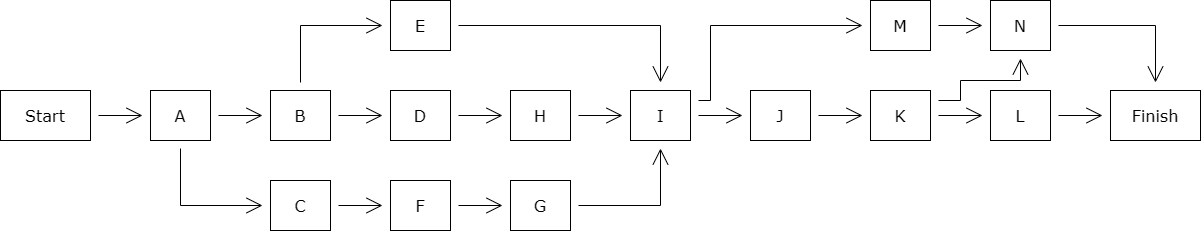

The diagram above was exported from draw.io. Its source (the exported page's mxGraphModel, read from the mxfile embedded in the PNG):
<mxGraphModel dx="1199" dy="1354" grid="1" gridSize="10" guides="1" tooltips="1" connect="1" arrows="1" fold="1" page="1" pageScale="1" pageWidth="3300" pageHeight="2339" math="1" shadow="0" adaptiveColors="auto">
  <root>
    <mxCell id="0" />
    <mxCell id="1" parent="0" />
    <mxCell id="t6UuGdxf_rDpQ8zcDDrr-4" style="edgeStyle=none;curved=1;rounded=0;orthogonalLoop=1;jettySize=auto;html=1;fontFamily=Architects Daughter;fontSource=https%3A%2F%2Ffonts.googleapis.com%2Fcss%3Ffamily%3DArchitects%2BDaughter;fontSize=16;startSize=14;endArrow=open;endSize=14;sourcePerimeterSpacing=8;targetPerimeterSpacing=8;" edge="1" parent="1" source="t6UuGdxf_rDpQ8zcDDrr-1" target="t6UuGdxf_rDpQ8zcDDrr-3">
      <mxGeometry relative="1" as="geometry" />
    </mxCell>
    <mxCell id="t6UuGdxf_rDpQ8zcDDrr-1" value="Start" style="rounded=0;whiteSpace=wrap;html=1;fontFamily=Verdana;fontSize=16;" vertex="1" parent="1">
      <mxGeometry x="160" y="400" width="90" height="50" as="geometry" />
    </mxCell>
    <mxCell id="t6UuGdxf_rDpQ8zcDDrr-2" value="Finish" style="rounded=0;whiteSpace=wrap;html=1;fontFamily=Verdana;fontSize=16;" vertex="1" parent="1">
      <mxGeometry x="1270" y="400" width="90" height="50" as="geometry" />
    </mxCell>
    <mxCell id="t6UuGdxf_rDpQ8zcDDrr-6" style="edgeStyle=none;curved=1;rounded=0;orthogonalLoop=1;jettySize=auto;html=1;fontFamily=Architects Daughter;fontSource=https%3A%2F%2Ffonts.googleapis.com%2Fcss%3Ffamily%3DArchitects%2BDaughter;fontSize=16;startSize=14;endArrow=open;endSize=14;sourcePerimeterSpacing=8;targetPerimeterSpacing=8;" edge="1" parent="1" source="t6UuGdxf_rDpQ8zcDDrr-3" target="t6UuGdxf_rDpQ8zcDDrr-5">
      <mxGeometry relative="1" as="geometry" />
    </mxCell>
    <mxCell id="t6UuGdxf_rDpQ8zcDDrr-8" style="edgeStyle=orthogonalEdgeStyle;rounded=0;orthogonalLoop=1;jettySize=auto;html=1;fontFamily=Architects Daughter;fontSource=https%3A%2F%2Ffonts.googleapis.com%2Fcss%3Ffamily%3DArchitects%2BDaughter;fontSize=16;startSize=14;endArrow=open;endSize=14;sourcePerimeterSpacing=8;targetPerimeterSpacing=8;" edge="1" parent="1" source="t6UuGdxf_rDpQ8zcDDrr-3" target="t6UuGdxf_rDpQ8zcDDrr-7">
      <mxGeometry relative="1" as="geometry">
        <Array as="points">
          <mxPoint x="340" y="515" />
        </Array>
      </mxGeometry>
    </mxCell>
    <mxCell id="t6UuGdxf_rDpQ8zcDDrr-3" value="A" style="rounded=0;whiteSpace=wrap;html=1;fontFamily=Verdana;fontSize=16;" vertex="1" parent="1">
      <mxGeometry x="310" y="400" width="60" height="50" as="geometry" />
    </mxCell>
    <mxCell id="t6UuGdxf_rDpQ8zcDDrr-10" style="edgeStyle=none;curved=1;rounded=0;orthogonalLoop=1;jettySize=auto;html=1;fontFamily=Architects Daughter;fontSource=https%3A%2F%2Ffonts.googleapis.com%2Fcss%3Ffamily%3DArchitects%2BDaughter;fontSize=16;startSize=14;endArrow=open;endSize=14;sourcePerimeterSpacing=8;targetPerimeterSpacing=8;" edge="1" parent="1" source="t6UuGdxf_rDpQ8zcDDrr-5" target="t6UuGdxf_rDpQ8zcDDrr-9">
      <mxGeometry relative="1" as="geometry" />
    </mxCell>
    <mxCell id="t6UuGdxf_rDpQ8zcDDrr-12" style="edgeStyle=orthogonalEdgeStyle;rounded=0;orthogonalLoop=1;jettySize=auto;html=1;fontFamily=Architects Daughter;fontSource=https%3A%2F%2Ffonts.googleapis.com%2Fcss%3Ffamily%3DArchitects%2BDaughter;fontSize=16;startSize=14;endArrow=open;endSize=14;sourcePerimeterSpacing=8;targetPerimeterSpacing=8;" edge="1" parent="1" source="t6UuGdxf_rDpQ8zcDDrr-5" target="t6UuGdxf_rDpQ8zcDDrr-11">
      <mxGeometry relative="1" as="geometry">
        <Array as="points">
          <mxPoint x="460" y="335" />
        </Array>
      </mxGeometry>
    </mxCell>
    <mxCell id="t6UuGdxf_rDpQ8zcDDrr-5" value="B" style="rounded=0;whiteSpace=wrap;html=1;fontFamily=Verdana;fontSize=16;" vertex="1" parent="1">
      <mxGeometry x="430" y="400" width="60" height="50" as="geometry" />
    </mxCell>
    <mxCell id="t6UuGdxf_rDpQ8zcDDrr-14" style="edgeStyle=none;curved=1;rounded=0;orthogonalLoop=1;jettySize=auto;html=1;fontFamily=Architects Daughter;fontSource=https%3A%2F%2Ffonts.googleapis.com%2Fcss%3Ffamily%3DArchitects%2BDaughter;fontSize=16;startSize=14;endArrow=open;endSize=14;sourcePerimeterSpacing=8;targetPerimeterSpacing=8;" edge="1" parent="1" source="t6UuGdxf_rDpQ8zcDDrr-7" target="t6UuGdxf_rDpQ8zcDDrr-13">
      <mxGeometry relative="1" as="geometry" />
    </mxCell>
    <mxCell id="t6UuGdxf_rDpQ8zcDDrr-7" value="C" style="rounded=0;whiteSpace=wrap;html=1;fontFamily=Verdana;fontSize=16;" vertex="1" parent="1">
      <mxGeometry x="430" y="490" width="60" height="50" as="geometry" />
    </mxCell>
    <mxCell id="t6UuGdxf_rDpQ8zcDDrr-18" style="edgeStyle=none;curved=1;rounded=0;orthogonalLoop=1;jettySize=auto;html=1;fontFamily=Architects Daughter;fontSource=https%3A%2F%2Ffonts.googleapis.com%2Fcss%3Ffamily%3DArchitects%2BDaughter;fontSize=16;startSize=14;endArrow=open;endSize=14;sourcePerimeterSpacing=8;targetPerimeterSpacing=8;" edge="1" parent="1" source="t6UuGdxf_rDpQ8zcDDrr-9" target="t6UuGdxf_rDpQ8zcDDrr-17">
      <mxGeometry relative="1" as="geometry" />
    </mxCell>
    <mxCell id="t6UuGdxf_rDpQ8zcDDrr-9" value="D" style="rounded=0;whiteSpace=wrap;html=1;fontFamily=Verdana;fontSize=16;" vertex="1" parent="1">
      <mxGeometry x="550" y="400" width="60" height="50" as="geometry" />
    </mxCell>
    <mxCell id="t6UuGdxf_rDpQ8zcDDrr-20" style="edgeStyle=orthogonalEdgeStyle;rounded=0;orthogonalLoop=1;jettySize=auto;html=1;fontFamily=Architects Daughter;fontSource=https%3A%2F%2Ffonts.googleapis.com%2Fcss%3Ffamily%3DArchitects%2BDaughter;fontSize=16;startSize=14;endArrow=open;endSize=14;sourcePerimeterSpacing=8;targetPerimeterSpacing=8;" edge="1" parent="1" source="t6UuGdxf_rDpQ8zcDDrr-11" target="t6UuGdxf_rDpQ8zcDDrr-19">
      <mxGeometry relative="1" as="geometry" />
    </mxCell>
    <mxCell id="t6UuGdxf_rDpQ8zcDDrr-11" value="E" style="rounded=0;whiteSpace=wrap;html=1;fontFamily=Verdana;fontSize=16;" vertex="1" parent="1">
      <mxGeometry x="550" y="310" width="60" height="50" as="geometry" />
    </mxCell>
    <mxCell id="t6UuGdxf_rDpQ8zcDDrr-16" style="edgeStyle=none;curved=1;rounded=0;orthogonalLoop=1;jettySize=auto;html=1;fontFamily=Architects Daughter;fontSource=https%3A%2F%2Ffonts.googleapis.com%2Fcss%3Ffamily%3DArchitects%2BDaughter;fontSize=16;startSize=14;endArrow=open;endSize=14;sourcePerimeterSpacing=8;targetPerimeterSpacing=8;" edge="1" parent="1" source="t6UuGdxf_rDpQ8zcDDrr-13" target="t6UuGdxf_rDpQ8zcDDrr-15">
      <mxGeometry relative="1" as="geometry" />
    </mxCell>
    <mxCell id="t6UuGdxf_rDpQ8zcDDrr-13" value="F" style="rounded=0;whiteSpace=wrap;html=1;fontFamily=Verdana;fontSize=16;" vertex="1" parent="1">
      <mxGeometry x="550" y="490" width="60" height="50" as="geometry" />
    </mxCell>
    <mxCell id="t6UuGdxf_rDpQ8zcDDrr-21" style="edgeStyle=orthogonalEdgeStyle;rounded=0;orthogonalLoop=1;jettySize=auto;html=1;fontFamily=Architects Daughter;fontSource=https%3A%2F%2Ffonts.googleapis.com%2Fcss%3Ffamily%3DArchitects%2BDaughter;fontSize=16;startSize=14;endArrow=open;endSize=14;sourcePerimeterSpacing=8;targetPerimeterSpacing=8;" edge="1" parent="1" source="t6UuGdxf_rDpQ8zcDDrr-15" target="t6UuGdxf_rDpQ8zcDDrr-19">
      <mxGeometry relative="1" as="geometry" />
    </mxCell>
    <mxCell id="t6UuGdxf_rDpQ8zcDDrr-15" value="G" style="rounded=0;whiteSpace=wrap;html=1;fontFamily=Verdana;fontSize=16;" vertex="1" parent="1">
      <mxGeometry x="670" y="490" width="60" height="50" as="geometry" />
    </mxCell>
    <mxCell id="t6UuGdxf_rDpQ8zcDDrr-22" style="edgeStyle=orthogonalEdgeStyle;rounded=0;orthogonalLoop=1;jettySize=auto;html=1;fontFamily=Architects Daughter;fontSource=https%3A%2F%2Ffonts.googleapis.com%2Fcss%3Ffamily%3DArchitects%2BDaughter;fontSize=16;startSize=14;endArrow=open;endSize=14;sourcePerimeterSpacing=8;targetPerimeterSpacing=8;" edge="1" parent="1" source="t6UuGdxf_rDpQ8zcDDrr-17" target="t6UuGdxf_rDpQ8zcDDrr-19">
      <mxGeometry relative="1" as="geometry" />
    </mxCell>
    <mxCell id="t6UuGdxf_rDpQ8zcDDrr-17" value="H" style="rounded=0;whiteSpace=wrap;html=1;fontFamily=Verdana;fontSize=16;" vertex="1" parent="1">
      <mxGeometry x="670" y="400" width="60" height="50" as="geometry" />
    </mxCell>
    <mxCell id="t6UuGdxf_rDpQ8zcDDrr-24" style="edgeStyle=none;curved=1;rounded=0;orthogonalLoop=1;jettySize=auto;html=1;fontFamily=Architects Daughter;fontSource=https%3A%2F%2Ffonts.googleapis.com%2Fcss%3Ffamily%3DArchitects%2BDaughter;fontSize=16;startSize=14;endArrow=open;endSize=14;sourcePerimeterSpacing=8;targetPerimeterSpacing=8;" edge="1" parent="1" source="t6UuGdxf_rDpQ8zcDDrr-19" target="t6UuGdxf_rDpQ8zcDDrr-23">
      <mxGeometry relative="1" as="geometry" />
    </mxCell>
    <mxCell id="t6UuGdxf_rDpQ8zcDDrr-32" style="edgeStyle=orthogonalEdgeStyle;rounded=0;orthogonalLoop=1;jettySize=auto;html=1;fontFamily=Architects Daughter;fontSource=https%3A%2F%2Ffonts.googleapis.com%2Fcss%3Ffamily%3DArchitects%2BDaughter;fontSize=16;startSize=14;endArrow=open;endSize=14;sourcePerimeterSpacing=8;targetPerimeterSpacing=8;" edge="1" parent="1" source="t6UuGdxf_rDpQ8zcDDrr-19" target="t6UuGdxf_rDpQ8zcDDrr-30">
      <mxGeometry relative="1" as="geometry">
        <mxPoint x="860" y="400" as="sourcePoint" />
        <Array as="points">
          <mxPoint x="870" y="410" />
          <mxPoint x="870" y="335" />
        </Array>
      </mxGeometry>
    </mxCell>
    <mxCell id="t6UuGdxf_rDpQ8zcDDrr-19" value="I" style="rounded=0;whiteSpace=wrap;html=1;fontFamily=Verdana;fontSize=16;" vertex="1" parent="1">
      <mxGeometry x="790" y="400" width="60" height="50" as="geometry" />
    </mxCell>
    <mxCell id="t6UuGdxf_rDpQ8zcDDrr-26" value="" style="edgeStyle=none;curved=1;rounded=0;orthogonalLoop=1;jettySize=auto;html=1;fontFamily=Architects Daughter;fontSource=https%3A%2F%2Ffonts.googleapis.com%2Fcss%3Ffamily%3DArchitects%2BDaughter;fontSize=16;startSize=14;endArrow=open;endSize=14;sourcePerimeterSpacing=8;targetPerimeterSpacing=8;" edge="1" parent="1" source="t6UuGdxf_rDpQ8zcDDrr-23" target="t6UuGdxf_rDpQ8zcDDrr-25">
      <mxGeometry relative="1" as="geometry" />
    </mxCell>
    <mxCell id="t6UuGdxf_rDpQ8zcDDrr-23" value="J" style="rounded=0;whiteSpace=wrap;html=1;fontFamily=Verdana;fontSize=16;" vertex="1" parent="1">
      <mxGeometry x="910" y="400" width="60" height="50" as="geometry" />
    </mxCell>
    <mxCell id="t6UuGdxf_rDpQ8zcDDrr-29" value="" style="edgeStyle=none;curved=1;rounded=0;orthogonalLoop=1;jettySize=auto;html=1;fontFamily=Architects Daughter;fontSource=https%3A%2F%2Ffonts.googleapis.com%2Fcss%3Ffamily%3DArchitects%2BDaughter;fontSize=16;startSize=14;endArrow=open;endSize=14;sourcePerimeterSpacing=8;targetPerimeterSpacing=8;" edge="1" parent="1" source="t6UuGdxf_rDpQ8zcDDrr-25" target="t6UuGdxf_rDpQ8zcDDrr-28">
      <mxGeometry relative="1" as="geometry" />
    </mxCell>
    <mxCell id="t6UuGdxf_rDpQ8zcDDrr-34" style="edgeStyle=orthogonalEdgeStyle;rounded=0;orthogonalLoop=1;jettySize=auto;html=1;fontFamily=Architects Daughter;fontSource=https%3A%2F%2Ffonts.googleapis.com%2Fcss%3Ffamily%3DArchitects%2BDaughter;fontSize=16;startSize=14;endArrow=open;endSize=14;sourcePerimeterSpacing=8;targetPerimeterSpacing=8;" edge="1" parent="1" source="t6UuGdxf_rDpQ8zcDDrr-25" target="t6UuGdxf_rDpQ8zcDDrr-33">
      <mxGeometry relative="1" as="geometry">
        <Array as="points">
          <mxPoint x="1120" y="410" />
          <mxPoint x="1120" y="390" />
          <mxPoint x="1180" y="390" />
        </Array>
      </mxGeometry>
    </mxCell>
    <mxCell id="t6UuGdxf_rDpQ8zcDDrr-25" value="K" style="rounded=0;whiteSpace=wrap;html=1;fontFamily=Verdana;fontSize=16;" vertex="1" parent="1">
      <mxGeometry x="1030" y="400" width="60" height="50" as="geometry" />
    </mxCell>
    <mxCell id="t6UuGdxf_rDpQ8zcDDrr-37" value="" style="edgeStyle=none;curved=1;rounded=0;orthogonalLoop=1;jettySize=auto;html=1;fontFamily=Architects Daughter;fontSource=https%3A%2F%2Ffonts.googleapis.com%2Fcss%3Ffamily%3DArchitects%2BDaughter;fontSize=16;startSize=14;endArrow=open;endSize=14;sourcePerimeterSpacing=8;targetPerimeterSpacing=8;" edge="1" parent="1" source="t6UuGdxf_rDpQ8zcDDrr-28" target="t6UuGdxf_rDpQ8zcDDrr-2">
      <mxGeometry relative="1" as="geometry" />
    </mxCell>
    <mxCell id="t6UuGdxf_rDpQ8zcDDrr-28" value="L" style="rounded=0;whiteSpace=wrap;html=1;fontFamily=Verdana;fontSize=16;" vertex="1" parent="1">
      <mxGeometry x="1150" y="400" width="60" height="50" as="geometry" />
    </mxCell>
    <mxCell id="t6UuGdxf_rDpQ8zcDDrr-35" value="" style="edgeStyle=none;curved=1;rounded=0;orthogonalLoop=1;jettySize=auto;html=1;fontFamily=Architects Daughter;fontSource=https%3A%2F%2Ffonts.googleapis.com%2Fcss%3Ffamily%3DArchitects%2BDaughter;fontSize=16;startSize=14;endArrow=open;endSize=14;sourcePerimeterSpacing=8;targetPerimeterSpacing=8;" edge="1" parent="1" source="t6UuGdxf_rDpQ8zcDDrr-30" target="t6UuGdxf_rDpQ8zcDDrr-33">
      <mxGeometry relative="1" as="geometry" />
    </mxCell>
    <mxCell id="t6UuGdxf_rDpQ8zcDDrr-30" value="M" style="rounded=0;whiteSpace=wrap;html=1;fontFamily=Verdana;fontSize=16;" vertex="1" parent="1">
      <mxGeometry x="1030" y="310" width="60" height="50" as="geometry" />
    </mxCell>
    <mxCell id="t6UuGdxf_rDpQ8zcDDrr-36" style="edgeStyle=orthogonalEdgeStyle;rounded=0;orthogonalLoop=1;jettySize=auto;html=1;fontFamily=Architects Daughter;fontSource=https%3A%2F%2Ffonts.googleapis.com%2Fcss%3Ffamily%3DArchitects%2BDaughter;fontSize=16;startSize=14;endArrow=open;endSize=14;sourcePerimeterSpacing=8;targetPerimeterSpacing=8;" edge="1" parent="1" source="t6UuGdxf_rDpQ8zcDDrr-33" target="t6UuGdxf_rDpQ8zcDDrr-2">
      <mxGeometry relative="1" as="geometry" />
    </mxCell>
    <mxCell id="t6UuGdxf_rDpQ8zcDDrr-33" value="N" style="rounded=0;whiteSpace=wrap;html=1;fontFamily=Verdana;fontSize=16;" vertex="1" parent="1">
      <mxGeometry x="1150" y="310" width="60" height="50" as="geometry" />
    </mxCell>
  </root>
</mxGraphModel>